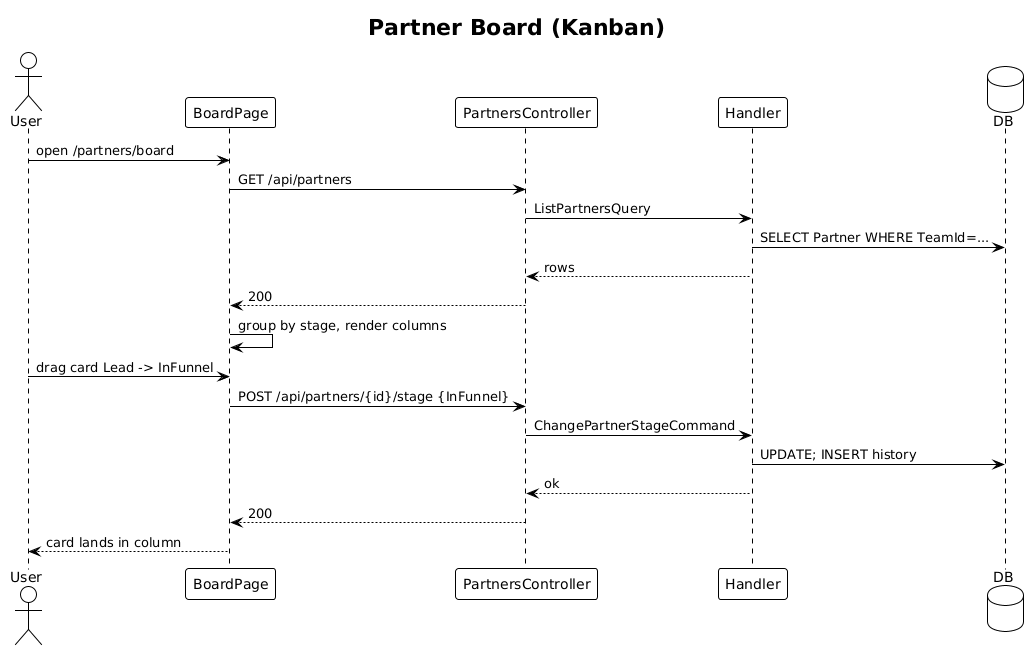

The diagram above was rendered by PlantUML. Its source (embedded in the PNG):
@startuml
!theme plain
title Partner Board (Kanban)

actor User
participant "BoardPage" as BP
participant "PartnersController" as C
participant "Handler" as H
database "DB" as DB

User -> BP: open /partners/board
BP -> C: GET /api/partners
C -> H: ListPartnersQuery
H -> DB: SELECT Partner WHERE TeamId=...
H --> C: rows
C --> BP: 200
BP -> BP: group by stage, render columns

User -> BP: drag card Lead -> InFunnel
BP -> C: POST /api/partners/{id}/stage {InFunnel}
C -> H: ChangePartnerStageCommand
H -> DB: UPDATE; INSERT history
H --> C: ok
C --> BP: 200
BP --> User: card lands in column
@enduml